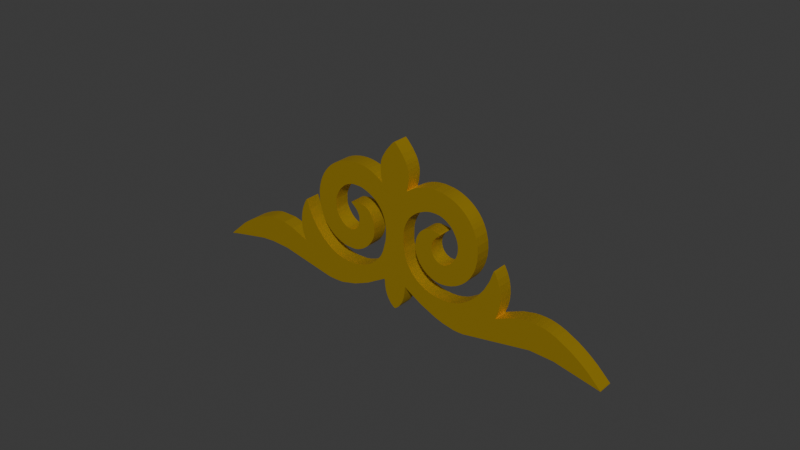 # Source: ornament0.blend  (saved by Blender 5.0.119; exported with 4.5.12 LTS)
import bpy
from mathutils import Matrix  # noqa: F401  (used for matrix-valued properties, if any)

bpy.ops.wm.read_factory_settings(use_empty=True)
scene = bpy.context.scene
scene.name = 'Scene'

# ---- collections
col_collection = bpy.data.collections.new('Collection'); scene.collection.children.link(col_collection)
col_kaz_ornament_reference_svg = bpy.data.collections.new('Kaz-ornament-Reference.svg'); scene.collection.children.link(col_kaz_ornament_reference_svg)
col_kaz_ornament_reference1_svg = bpy.data.collections.new('Kaz-ornament-Reference1.svg'); scene.collection.children.link(col_kaz_ornament_reference1_svg)

# ---- materials (node trees are filled in below, after node groups)
mat_001 = bpy.data.materials.new('Материал.001')

# ---- material node trees
mat_001.use_nodes = True; mat_001.node_tree.nodes.clear()
_N = mat_001.node_tree.nodes; _L = mat_001.node_tree.links
n0 = _N.new('ShaderNodeBsdfPrincipled'); n0.name = 'Принципиальный BSDF'; n0.location = (-200, 100)
n0.inputs[0].default_value = (0.8, 0.5348, 0.02313, 1.0)
n0.inputs[1].default_value = 0.8
n1 = _N.new('ShaderNodeOutputMaterial'); n1.name = 'Вывод материала'; n1.location = (200, 100)
_L.new(n0.outputs[0], n1.inputs[0])
n1.is_active_output = True

# ---- world
world_world = bpy.data.worlds.new('World'); scene.world = world_world
world_world.use_nodes = True; world_world.node_tree.nodes.clear()
_N = world_world.node_tree.nodes; _L = world_world.node_tree.links
n0 = _N.new('ShaderNodeOutputWorld'); n0.name = 'World Output'; n0.location = (200, 100)
n1 = _N.new('ShaderNodeBackground'); n1.name = 'Background'; n1.location = (-200, 100)
n1.inputs[0].default_value = (0.05088, 0.05088, 0.05088, 1.0)
_L.new(n1.outputs[0], n0.inputs[0])
n0.is_active_output = True
world_world.color = (0.05088, 0.05088, 0.05088)
world_world.sun_shadow_jitter_overblur = 0.0

# ---- meshes
me_curve_001 = bpy.data.meshes.new('Curve.001')
me_curve_001.from_pydata([(-0.001133, 0.02596, 0.0), (-0.002988, 0.02368, 0.0), (-0.004301, 0.0215, 0.0), (-0.004733, 0.02049, 0.0), (-0.004889, 0.02001, 0.0), (-0.005064, 0.0192, 0.0), (-0.005158, 0.01748, 0.0), (-0.005031, 0.01559, 0.0), (-0.00477, 0.01426, 0.0), (-0.004708, 0.014, 0.0), (-0.004679, 0.01387, 0.0), (-0.004631, 0.01365, 0.0), (-0.004612, 0.01355, 0.0), (-0.004585, 0.01339, 0.0), (-0.004578, 0.01332, 0.0), (-0.004576, 0.01328, 0.0), (-0.00458, 0.01325, 0.0), (-0.004593, 0.01322, 0.0), (-0.00462, 0.01321, 0.0), (-0.004661, 0.01322, 0.0), (-0.004715, 0.01323, 0.0), (-0.004782, 0.01326, 0.0), (-0.004863, 0.0133, 0.0), (-0.004957, 0.01335, 0.0), (-0.005457, 0.01366, 0.0), (-0.007667, 0.01499, 0.0), (-0.009821, 0.01586, 0.0), (-0.01131, 0.01625, 0.0), (-0.01286, 0.01648, 0.0), (-0.01445, 0.01656, 0.0), (-0.01613, 0.01647, 0.0), (-0.01775, 0.01623, 0.0), (-0.01931, 0.01584, 0.0), (-0.02079, 0.01531, 0.0), (-0.02219, 0.01463, 0.0), (-0.02351, 0.01382, 0.0), (-0.02472, 0.01288, 0.0), (-0.02583, 0.01182, 0.0), (-0.02682, 0.01064, 0.0), (-0.02768, 0.009353, 0.0), (-0.02841, 0.007963, 0.0), (-0.029, 0.006476, 0.0), (-0.02947, 0.004802, 0.0), (-0.02974, 0.003169, 0.0), (-0.02977, 0.002751, 0.0), (-0.0298, 0.002325, 0.0), (-0.02981, 0.001887, 0.0), (-0.02976, -1.044e-06, 0.0), (-0.02959, -0.001388, 0.0), (-0.0293, -0.00272, 0.0), (-0.0289, -0.003992, 0.0), (-0.02839, -0.005199, 0.0), (-0.02778, -0.006337, 0.0), (-0.02707, -0.0074, 0.0), (-0.02626, -0.008384, 0.0), (-0.02535, -0.009285, 0.0), (-0.02435, -0.0101, 0.0), (-0.02326, -0.01082, 0.0), (-0.02208, -0.01144, 0.0), (-0.02052, -0.01206, 0.0), (-0.01977, -0.01226, 0.0), (-0.0194, -0.01233, 0.0), (-0.01862, -0.01243, 0.0), (-0.0161, -0.01246, 0.0), (-0.01512, -0.01232, 0.0), (-0.01451, -0.01216, 0.0), (-0.0139, -0.01193, 0.0), (-0.01263, -0.01131, 0.0), (-0.01206, -0.01095, 0.0), (-0.011, -0.01014, 0.0), (-0.01005, -0.009194, 0.0), (-0.009239, -0.008142, 0.0), (-0.008575, -0.006998, 0.0), (-0.008077, -0.00578, 0.0), (-0.007821, -0.004629, 0.0), (-0.00773, -0.002941, 0.0), (-0.007794, -0.002112, 0.0), (-0.007931, -0.001342, 0.0), (-0.008292, -0.0002323, 0.0), (-0.008931, 0.001083, 0.0), (-0.009307, 0.001641, 0.0), (-0.00972, 0.002134, 0.0), (-0.01017, 0.00256, 0.0), (-0.01066, 0.002921, 0.0), (-0.01119, 0.003216, 0.0), (-0.01175, 0.003445, 0.0), (-0.01235, 0.003608, 0.0), (-0.013, 0.003706, 0.0), (-0.01394, 0.003732, 0.0), (-0.01487, 0.003637, 0.0), (-0.01609, 0.003402, 0.0), (-0.01653, 0.003268, 0.0), (-0.01668, 0.003203, 0.0), (-0.01678, 0.003142, 0.0), (-0.01678, 0.003124, 0.0), (-0.01677, 0.003094, 0.0), (-0.01674, 0.003055, 0.0), (-0.01665, 0.002949, 0.0), (-0.01659, 0.002885, 0.0), (-0.01651, 0.002814, 0.0), (-0.01633, 0.002657, 0.0), (-0.01623, 0.002572, 0.0), (-0.0155, 0.001982, 0.0), (-0.01505, 0.001533, 0.0), (-0.01464, 0.001058, 0.0), (-0.0143, 0.0005657, 0.0), (-0.01403, 6.681e-05, 0.0), (-0.01392, -0.0001822, 0.0), (-0.01377, -0.0006853, 0.0), (-0.01367, -0.001247, 0.0), (-0.01365, -0.001851, 0.0), (-0.01369, -0.002466, 0.0), (-0.01378, -0.003061, 0.0), (-0.01394, -0.003606, 0.0), (-0.01404, -0.003851, 0.0), (-0.01429, -0.004325, 0.0), (-0.0146, -0.004748, 0.0), (-0.01494, -0.005119, 0.0), (-0.01533, -0.005436, 0.0), (-0.01575, -0.005697, 0.0), (-0.01619, -0.005898, 0.0), (-0.01665, -0.006038, 0.0), (-0.01713, -0.006115, 0.0), (-0.01762, -0.006126, 0.0), (-0.0181, -0.006069, 0.0), (-0.01859, -0.005942, 0.0), (-0.01907, -0.005742, 0.0), (-0.01979, -0.00531, 0.0), (-0.02047, -0.004759, 0.0), (-0.0211, -0.004103, 0.0), (-0.02167, -0.003358, 0.0), (-0.02216, -0.002539, 0.0), (-0.02256, -0.001661, 0.0), (-0.0227, -0.001307, 0.0), (-0.02279, -0.0009971, 0.0), (-0.02285, -0.0006797, 0.0), (-0.02289, -8.108e-05, 0.0), (-0.02287, 0.002177, 0.0), (-0.02281, 0.002535, 0.0), (-0.02265, 0.003082, 0.0), (-0.02233, 0.003901, 0.0), (-0.02165, 0.005231, 0.0), (-0.02081, 0.006406, 0.0), (-0.01987, 0.007358, 0.0), (-0.01918, 0.0079, 0.0), (-0.01847, 0.008338, 0.0), (-0.01795, 0.008588, 0.0), (-0.01666, 0.009056, 0.0), (-0.01631, 0.009147, 0.0), (-0.01597, 0.009206, 0.0), (-0.01578, 0.009226, 0.0), (-0.01508, 0.009252, 0.0), (-0.01384, 0.009246, 0.0), (-0.01313, 0.009213, 0.0), (-0.01256, 0.009133, 0.0), (-0.01176, 0.008928, 0.0), (-0.009658, 0.008126, 0.0), (-0.007845, 0.007078, 0.0), (-0.007048, 0.006463, 0.0), (-0.006324, 0.005787, 0.0), (-0.005674, 0.005052, 0.0), (-0.005098, 0.004258, 0.0), (-0.004598, 0.003404, 0.0), (-0.004172, 0.002491, 0.0), (-0.003821, 0.00152, 0.0), (-0.003469, 9.405e-05, 0.0), (-0.003285, -0.001853, 0.0), (-0.003311, -0.004012, 0.0), (-0.003472, -0.005481, 0.0), (-0.004435, -0.009078, 0.0), (-0.00504, -0.01055, 0.0), (-0.005438, -0.01127, 0.0), (-0.006387, -0.01261, 0.0), (-0.007532, -0.01383, 0.0), (-0.008855, -0.01491, 0.0), (-0.01034, -0.01583, 0.0), (-0.01198, -0.01658, 0.0), (-0.01367, -0.01715, 0.0), (-0.01512, -0.01747, 0.0), (-0.01588, -0.01755, 0.0), (-0.01878, -0.01758, 0.0), (-0.02048, -0.01743, 0.0), (-0.02124, -0.01729, 0.0), (-0.02279, -0.01683, 0.0), (-0.02409, -0.01629, 0.0), (-0.02537, -0.0156, 0.0), (-0.02662, -0.01479, 0.0), (-0.02897, -0.01282, 0.0), (-0.03109, -0.01045, 0.0), (-0.0329, -0.007756, 0.0), (-0.03432, -0.004823, 0.0), (-0.035, -0.002893, 0.0), (-0.03512, -0.002531, 0.0), (-0.03522, -0.002219, 0.0), (-0.0353, -0.001973, 0.0), (-0.03533, -0.001879, 0.0), (-0.03536, -0.001807, 0.0), (-0.03538, -0.001759, 0.0), (-0.03539, -0.001736, 0.0), (-0.03547, -0.001734, 0.0), (-0.03558, -0.001842, 0.0), (-0.03574, -0.002046, 0.0), (-0.03591, -0.002331, 0.0), (-0.03611, -0.002682, 0.0), (-0.03632, -0.003083, 0.0), (-0.03713, -0.004895, 0.0), (-0.03741, -0.005717, 0.0), (-0.03779, -0.007408, 0.0), (-0.03799, -0.009084, 0.0), (-0.03801, -0.01074, 0.0), (-0.03785, -0.01235, 0.0), (-0.03752, -0.0139, 0.0), (-0.03701, -0.0154, 0.0), (-0.03691, -0.01564, 0.0), (-0.03687, -0.01576, 0.0), (-0.03679, -0.01597, 0.0), (-0.03676, -0.01606, 0.0), (-0.03674, -0.01615, 0.0), (-0.0367, -0.01628, 0.0), (-0.0367, -0.01633, 0.0), (-0.0367, -0.01636, 0.0), (-0.0367, -0.01638, 0.0), (-0.03673, -0.01638, 0.0), (-0.03679, -0.01637, 0.0), (-0.03687, -0.01634, 0.0), (-0.03765, -0.01601, 0.0), (-0.03831, -0.01569, 0.0), (-0.04233, -0.01404, 0.0), (-0.04587, -0.01313, 0.0), (-0.04612, -0.0131, 0.0), (-0.05093, -0.01303, 0.0), (-0.05195, -0.01311, 0.0), (-0.05216, -0.01314, 0.0), (-0.05384, -0.01355, 0.0), (-0.05652, -0.01452, 0.0), (-0.05933, -0.0159, 0.0), (-0.06076, -0.01674, 0.0), (-0.06365, -0.01865, 0.0), (-0.06509, -0.01973, 0.0), (-0.07089, -0.02499, 0.0), (-0.07107, -0.02521, 0.0), (-0.07112, -0.02528, 0.0), (-0.07114, -0.02531, 0.0), (-0.07113, -0.02534, 0.0), (-0.07112, -0.02536, 0.0), (-0.07109, -0.02538, 0.0), (-0.07105, -0.02539, 0.0), (-0.071, -0.02539, 0.0), (-0.07093, -0.02538, 0.0), (-0.07084, -0.02537, 0.0), (-0.07075, -0.02535, 0.0), (-0.07063, -0.02532, 0.0), (-0.07049, -0.02529, 0.0), (-0.07034, -0.02524, 0.0), (-0.07017, -0.02519, 0.0), (-0.06927, -0.02493, 0.0), (-0.05616, -0.02225, 0.0), (-0.05153, -0.02191, 0.0), (-0.04521, -0.02225, 0.0), (-0.02709, -0.02599, 0.0), (-0.02628, -0.02607, 0.0), (-0.0255, -0.02612, 0.0), (-0.02397, -0.02616, 0.0), (-0.02172, -0.02607, 0.0), (-0.02104, -0.02599, 0.0), (-0.01594, -0.02467, 0.0), (-0.01074, -0.02247, 0.0), (-0.004636, -0.01894, 0.0), (-0.004235, -0.01872, 0.0), (-0.00406, -0.01865, 0.0), (-0.003999, -0.01864, 0.0), (-0.003957, -0.01864, 0.0), (-0.003933, -0.01866, 0.0), (-0.00392, -0.01869, 0.0), (-0.003906, -0.01875, 0.0), (-0.003892, -0.01883, 0.0), (-0.003877, -0.01892, 0.0), (-0.003847, -0.01917, 0.0), (-0.003833, -0.01932, 0.0), (-0.003818, -0.01947, 0.0), (-0.003792, -0.01982, 0.0), (-0.003781, -0.02, 0.0), (-0.003712, -0.02091, 0.0), (-0.003467, -0.02229, 0.0), (-0.003061, -0.02357, 0.0), (-0.002506, -0.02475, 0.0), (-0.001813, -0.02578, 0.0), (-0.001417, -0.02623, 0.0), (-0.0009907, -0.02664, 0.0), (-0.0005351, -0.02701, 0.0), (-0.0004064, -0.0271, 0.0), (-0.0002916, -0.02717, 0.0), (-0.000187, -0.02722, 0.0), (-8.893e-05, -0.02726, 0.0), (6.415e-06, -0.02727, 0.0), (0.0001027, -0.02727, 0.0), (0.0002037, -0.02724, 0.0), (0.000313, -0.02719, 0.0), (0.0004345, -0.02712, 0.0), (0.0005717, -0.02703, 0.0), (0.0007285, -0.02691, 0.0), (0.001321, -0.02641, 0.0), (0.001707, -0.02599, 0.0), (0.002393, -0.02504, 0.0), (0.002959, -0.02394, 0.0), (0.003399, -0.0227, 0.0), (0.003705, -0.02133, 0.0), (0.003871, -0.01987, 0.0), (0.003881, -0.01968, 0.0), (0.003893, -0.01951, 0.0), (0.003907, -0.01935, 0.0), (0.003921, -0.01919, 0.0), (0.003937, -0.01905, 0.0), (0.003953, -0.01892, 0.0), (0.003969, -0.01881, 0.0), (0.003986, -0.01872, 0.0), (0.004002, -0.01864, 0.0), (0.004017, -0.01858, 0.0), (0.004032, -0.01855, 0.0), (0.004045, -0.01853, 0.0), (0.004072, -0.01854, 0.0), (0.00421, -0.01862, 0.0), (0.004316, -0.01868, 0.0), (0.004592, -0.01884, 0.0), (0.005133, -0.01918, 0.0), (0.01, -0.02208, 0.0), (0.01561, -0.02456, 0.0), (0.01831, -0.02541, 0.0), (0.02214, -0.02614, 0.0), (0.02378, -0.02622, 0.0), (0.02567, -0.02615, 0.0), (0.04832, -0.02206, 0.0), (0.05612, -0.02234, 0.0), (0.06992, -0.02521, 0.0), (0.07052, -0.02536, 0.0), (0.07082, -0.02543, 0.0), (0.07094, -0.02545, 0.0), (0.07104, -0.02547, 0.0), (0.0711, -0.02548, 0.0), (0.07114, -0.02548, 0.0), (0.07112, -0.0254, 0.0), (0.07099, -0.02522, 0.0), (0.06703, -0.02137, 0.0), (0.06456, -0.01939, 0.0), (0.06354, -0.01864, 0.0), (0.06252, -0.01794, 0.0), (0.06048, -0.01664, 0.0), (0.05651, -0.0146, 0.0), (0.05465, -0.01388, 0.0), (0.05303, -0.01342, 0.0), (0.05141, -0.01312, 0.0), (0.04975, -0.01298, 0.0), (0.04806, -0.013, 0.0), (0.04631, -0.01317, 0.0), (0.04259, -0.01401, 0.0), (0.03746, -0.01618, 0.0), (0.03711, -0.01634, 0.0), (0.03685, -0.01645, 0.0), (0.03676, -0.01648, 0.0), (0.0367, -0.0165, 0.0), (0.03668, -0.01651, 0.0), (0.03667, -0.01649, 0.0), (0.03668, -0.01647, 0.0), (0.0367, -0.01638, 0.0), (0.03672, -0.01633, 0.0), (0.03677, -0.01619, 0.0), (0.0368, -0.01611, 0.0), (0.03683, -0.01602, 0.0), (0.03691, -0.01583, 0.0), (0.03757, -0.01397, 0.0), (0.03793, -0.01206, 0.0), (0.03805, -0.01007, 0.0), (0.03791, -0.00806, 0.0), (0.03753, -0.00609, 0.0), (0.0369, -0.004224, 0.0), (0.03597, -0.002343, 0.0), (0.03584, -0.00214, 0.0), (0.03574, -0.001972, 0.0), (0.03564, -0.001845, 0.0), (0.03557, -0.001764, 0.0), (0.03552, -0.001736, 0.0), (0.0355, -0.001741, 0.0), (0.03548, -0.001755, 0.0), (0.03546, -0.001777, 0.0), (0.03544, -0.001808, 0.0), (0.03542, -0.001845, 0.0), (0.0354, -0.00189, 0.0), (0.03533, -0.002056, 0.0), (0.03531, -0.00212, 0.0), (0.03529, -0.002188, 0.0), (0.03414, -0.005485, 0.0), (0.03245, -0.00865, 0.0), (0.03033, -0.0115, 0.0), (0.02882, -0.01306, 0.0), (0.02726, -0.0144, 0.0), (0.02479, -0.01597, 0.0), (0.02393, -0.01639, 0.0), (0.02306, -0.01675, 0.0), (0.02126, -0.0173, 0.0), (0.01986, -0.01756, 0.0), (0.01769, -0.01766, 0.0), (0.0154, -0.01749, 0.0), (0.01384, -0.01719, 0.0), (0.01188, -0.01654, 0.0), (0.01008, -0.01567, 0.0), (0.008457, -0.01458, 0.0), (0.007046, -0.01331, 0.0), (0.005877, -0.01187, 0.0), (0.005392, -0.0111, 0.0), (0.00485, -0.01001, 0.0), (0.004331, -0.008605, 0.0), (0.003584, -0.005767, 0.0), (0.003424, -0.004432, 0.0), (0.003466, -0.0002807, 0.0), (0.003795, 0.001179, 0.0), (0.004153, 0.002227, 0.0), (0.004595, 0.00321, 0.0), (0.00512, 0.004129, 0.0), (0.005727, 0.004981, 0.0), (0.006414, 0.005766, 0.0), (0.007181, 0.006482, 0.0), (0.008026, 0.007128, 0.0), (0.008949, 0.007703, 0.0), (0.01102, 0.008635, 0.0), (0.01251, 0.00907, 0.0), (0.01288, 0.009137, 0.0), (0.01326, 0.00919, 0.0), (0.01367, 0.00923, 0.0), (0.0149, 0.009267, 0.0), (0.0164, 0.009123, 0.0), (0.0167, 0.009052, 0.0), (0.01759, 0.008754, 0.0), (0.01845, 0.008351, 0.0), (0.01926, 0.007858, 0.0), (0.02002, 0.007285, 0.0), (0.02069, 0.006647, 0.0), (0.02126, 0.005954, 0.0), (0.02221, 0.004342, 0.0), (0.02256, 0.003526, 0.0), (0.02282, 0.002708, 0.0), (0.02298, 0.001892, 0.0), (0.02306, 0.001079, 0.0), (0.02305, 0.0002751, 0.0), (0.02296, -0.0005182, 0.0), (0.02277, -0.001297, 0.0), (0.02249, -0.002058, 0.0), (0.02212, -0.002799, 0.0), (0.02167, -0.003515, 0.0), (0.02133, -0.003949, 0.0), (0.02059, -0.00475, 0.0), (0.01979, -0.00541, 0.0), (0.01939, -0.005668, 0.0), (0.01886, -0.005924, 0.0), (0.01831, -0.006085, 0.0), (0.01776, -0.006156, 0.0), (0.01721, -0.006139, 0.0), (0.01667, -0.006038, 0.0), (0.01615, -0.005857, 0.0), (0.01566, -0.005601, 0.0), (0.0152, -0.005271, 0.0), (0.01479, -0.004873, 0.0), (0.01444, -0.00441, 0.0), (0.01415, -0.003886, 0.0), (0.01393, -0.003304, 0.0), (0.0138, -0.002783, 0.0), (0.01373, -0.002263, 0.0), (0.01372, -0.001746, 0.0), (0.01377, -0.001233, 0.0), (0.01387, -0.0007295, 0.0), (0.01403, -0.0002364, 0.0), (0.01424, 0.0002432, 0.0), (0.0145, 0.0007067, 0.0), (0.01481, 0.001151, 0.0), (0.01517, 0.001574, 0.0), (0.01558, 0.001973, 0.0), (0.01604, 0.002345, 0.0), (0.01625, 0.002505, 0.0), (0.01635, 0.002582, 0.0), (0.01659, 0.002793, 0.0), (0.01666, 0.002854, 0.0), (0.01671, 0.00291, 0.0), (0.01675, 0.002958, 0.0), (0.01678, 0.002999, 0.0), (0.0168, 0.003031, 0.0), (0.0168, 0.003055, 0.0), (0.01671, 0.00316, 0.0), (0.01652, 0.003262, 0.0), (0.0159, 0.003449, 0.0), (0.01413, 0.003689, 0.0), (0.01285, 0.003679, 0.0), (0.01252, 0.003627, 0.0), (0.01188, 0.003445, 0.0), (0.01127, 0.003183, 0.0), (0.0107, 0.002845, 0.0), (0.01017, 0.002436, 0.0), (0.009689, 0.001961, 0.0), (0.009252, 0.001423, 0.0), (0.008864, 0.0008283, 0.0), (0.008531, 0.0001809, 0.0), (0.008255, -0.0005146, 0.0), (0.00804, -0.001254, 0.0), (0.007888, -0.002031, 0.0), (0.007803, -0.002843, 0.0), (0.007805, -0.00376, 0.0), (0.007905, -0.004665, 0.0), (0.008101, -0.005553, 0.0), (0.00839, -0.006417, 0.0), (0.008766, -0.007252, 0.0), (0.009227, -0.008051, 0.0), (0.009768, -0.008808, 0.0), (0.01039, -0.009518, 0.0), (0.01108, -0.01017, 0.0), (0.01184, -0.01077, 0.0), (0.01266, -0.0113, 0.0), (0.01355, -0.01176, 0.0), (0.01492, -0.01225, 0.0), (0.01637, -0.01251, 0.0), (0.01788, -0.01255, 0.0), (0.01943, -0.01236, 0.0), (0.02098, -0.01194, 0.0), (0.0225, -0.0113, 0.0), (0.02372, -0.01061, 0.0), (0.02484, -0.009825, 0.0), (0.02585, -0.008936, 0.0), (0.02676, -0.007943, 0.0), (0.02756, -0.006846, 0.0), (0.02826, -0.005643, 0.0), (0.02877, -0.004552, 0.0), (0.02919, -0.003419, 0.0), (0.02974, -0.001057, 0.0), (0.02992, 0.001381, 0.0), (0.02972, 0.003831, 0.0), (0.02915, 0.006231, 0.0), (0.0282, 0.008517, 0.0), (0.02751, 0.009718, 0.0), (0.02672, 0.01084, 0.0), (0.02582, 0.01187, 0.0), (0.02484, 0.01281, 0.0), (0.02377, 0.01365, 0.0), (0.02262, 0.0144, 0.0), (0.0214, 0.01504, 0.0), (0.02012, 0.01557, 0.0), (0.01878, 0.016, 0.0), (0.01739, 0.0163, 0.0), (0.01449, 0.01656, 0.0), (0.01228, 0.0164, 0.0), (0.01121, 0.01621, 0.0), (0.00964, 0.01577, 0.0), (0.007823, 0.01501, 0.0), (0.006603, 0.01434, 0.0), (0.005122, 0.01335, 0.0), (0.005005, 0.01323, 0.0), (0.004981, 0.01321, 0.0), (0.004955, 0.01319, 0.0), (0.004928, 0.01317, 0.0), (0.004899, 0.01315, 0.0), (0.004871, 0.01313, 0.0), (0.004842, 0.01311, 0.0), (0.004813, 0.0131, 0.0), (0.004785, 0.01309, 0.0), (0.004757, 0.01308, 0.0), (0.00473, 0.01307, 0.0), (0.004704, 0.01307, 0.0), (0.004673, 0.01307, 0.0), (0.004648, 0.01308, 0.0), (0.00463, 0.0131, 0.0), (0.004617, 0.01312, 0.0), (0.00461, 0.01315, 0.0), (0.00461, 0.01319, 0.0), (0.004615, 0.01324, 0.0), (0.004626, 0.0133, 0.0), (0.004643, 0.01337, 0.0), (0.004666, 0.01346, 0.0), (0.004695, 0.01355, 0.0), (0.004729, 0.01367, 0.0), (0.0048, 0.01392, 0.0), (0.004869, 0.01421, 0.0), (0.005232, 0.01658, 0.0), (0.005277, 0.01751, 0.0), (0.00522, 0.01858, 0.0), (0.005046, 0.01962, 0.0), (0.004554, 0.02115, 0.0), (0.004064, 0.02217, 0.0), (0.002813, 0.02409, 0.0), (0.001301, 0.02588, 0.0), (0.00101, 0.02619, 0.0), (0.0007426, 0.02646, 0.0), (0.0005049, 0.02669, 0.0), (0.0003049, 0.02686, 0.0), (0.0001507, 0.02697, 0.0), (4.981e-05, 0.02701, 0.0), (8.013e-06, 0.027, 0.0), (-4.813e-05, 0.02697, 0.0), (-0.0001174, 0.02693, 0.0), (-0.0001986, 0.02687, 0.0), (-0.0005017, 0.02661, 0.0), (-0.0007412, 0.02638, 0.0)], [], [(591, 589, 590), (592, 589, 591), (593, 589, 592), (593, 588, 589), (594, 588, 593), (595, 586, 587), (596, 585, 586), (215, 184, 214), (551, 537, 550), (543, 544, 545, 546, 547, 548, 549, 539, 540, 541, 542), (587, 588, 594, 595), (562, 537, 560, 561), (28, 29, 30, 31, 32, 33, 34, 35, 36, 24, 25, 26, 27), (549, 538, 539), (9, 575, 576, 8), (10, 575, 9), (10, 574, 575), (427, 152, 153, 426), (11, 573, 574), (12, 573, 11), (12, 572, 573), (13, 571, 572), (14, 571, 13), (14, 570, 571), (36, 22, 23), (15, 570, 14), (15, 569, 570), (36, 21, 22), (16, 569, 15), (65, 66, 67, 68, 69, 70, 71, 72, 73, 74, 75, 76, 77, 78, 79, 80, 81, 82, 101, 102, 103, 104, 105, 106, 107, 108, 109, 110, 111, 112, 113, 114, 115, 116, 117, 118, 119, 120, 121, 122, 123, 124, 125, 126, 127, 128, 129, 130, 131, 132, 49, 50, 51, 52, 53, 54, 55, 56, 57, 58, 59, 60, 64), (17, 569, 16), (17, 568, 569), (552, 537, 551), (18, 568, 17), (36, 18, 19), (36, 568, 18), (553, 537, 552), (554, 537, 553), (555, 537, 554), (556, 537, 555), (557, 537, 556), (36, 565, 566), (558, 537, 557), (559, 537, 558), (36, 564, 565), (560, 537, 559), (36, 563, 564), (36, 562, 563), (154, 425, 426, 153), (23, 24, 36), (225, 226, 235, 236), (154, 424, 425), (576, 577, 578, 579, 580, 581, 582, 583, 584, 0, 1, 2, 3, 4, 5, 6, 7, 8), (395, 367, 368), (100, 82, 99), (41, 144, 40), (48, 135, 136), (275, 314, 315, 274), (48, 134, 135), (189, 190, 191, 204, 205, 206, 207, 208, 209, 210, 211, 212, 186, 187, 188), (36, 566, 567, 568), (40, 148, 149), (396, 364, 365), (488, 489, 490, 491, 492, 485, 486, 487), (397, 362, 363, 396), (478, 494, 477), (387, 376, 377, 386), (144, 145, 146, 40), (92, 84, 91), (92, 83, 84), (93, 83, 92), (493, 485, 492), (44, 139, 43), (534, 535, 536, 537, 562, 36, 37, 38, 39, 40, 149, 150, 151, 152, 427, 428, 429, 430, 431, 432, 433, 434, 435, 436, 437, 438, 439, 440, 441, 442, 443, 444, 445, 446, 447, 448, 527, 528, 529, 530, 531, 532, 533), (94, 83, 93), (95, 83, 94), (493, 480, 481), (98, 83, 97), (98, 82, 83), (493, 479, 480), (99, 82, 98), (493, 478, 479), (494, 478, 493), (101, 82, 100), (494, 476, 477), (136, 137, 46, 47), (46, 137, 45), (475, 476, 494, 495), (522, 523, 524, 525, 526, 527, 448, 449, 450, 451, 452, 453, 454, 455, 456, 457, 458, 459, 460, 461, 462, 463, 464, 465, 466, 467, 468, 469, 470, 471, 472, 473, 474, 475, 495, 496, 497, 498, 499, 500, 501, 502, 503, 504, 505, 506, 507, 508, 509, 510, 511, 512, 513, 514, 515, 516, 517, 518, 519, 520, 521), (347, 348, 349, 350, 351, 352, 353, 354, 355, 346), (48, 136, 47), (13, 572, 12), (218, 184, 217), (537, 538, 549, 550), (143, 144, 41, 42, 43, 139, 140, 141, 142), (202, 193, 194, 201), (200, 198, 199), (200, 197, 198), (381, 379, 380), (382, 379, 381), (383, 379, 382), (200, 196, 197), (383, 378, 379), (384, 378, 383), (200, 195, 196), (385, 378, 384), (201, 195, 200), (385, 377, 378), (386, 377, 385), (201, 194, 195), (388, 376, 387), (389, 376, 388), (389, 375, 376), (324, 343, 323), (341, 342, 343, 324, 325, 326, 327, 328, 329, 330, 331, 332, 333), (267, 268, 238), (357, 346, 356), (493, 483, 484, 485), (493, 481, 482, 483), (260, 263, 264), (238, 268, 269, 237), (48, 133, 134), (45, 138, 139, 44), (334, 340, 341, 333), (61, 64, 60), (62, 63, 64, 61), (323, 343, 322), (36, 19, 20, 21), (231, 228, 229), (232, 228, 231), (227, 228, 232, 233, 234, 235, 226), (203, 192, 193, 202), (212, 185, 186), (213, 184, 185), (214, 184, 213), (236, 224, 225), (374, 375, 389, 390, 391, 392, 393, 394, 395, 368, 369, 370, 371, 372, 373), (147, 148, 40, 146), (216, 184, 215), (396, 367, 395), (396, 366, 367), (217, 184, 216), (204, 191, 192, 203), (396, 365, 366), (213, 185, 212), (219, 184, 218), (219, 183, 184), (396, 363, 364), (220, 183, 219), (236, 223, 224), (221, 183, 220), (236, 222, 223), (222, 183, 221), (132, 133, 48, 49), (358, 346, 357), (397, 361, 362), (359, 346, 358), (397, 360, 361), (360, 346, 359), (290, 299, 300, 289), (356, 346, 355), (417, 418, 419, 420, 421, 422, 423, 424, 154, 155, 156, 157, 158, 159, 160, 161, 162, 163, 164, 165, 166, 167, 168, 169, 170, 171, 172, 173, 174, 175, 176, 177, 178, 179, 180, 181, 182, 183, 222, 236, 237, 319, 345, 346, 360, 397, 398, 399, 400, 401, 402, 403, 404, 405, 406, 407, 408, 409, 410, 411, 412, 413, 414, 415, 416), (97, 83, 95, 96), (319, 344, 345), (237, 318, 319), (320, 344, 319), (237, 317, 318), (237, 270, 317), (270, 316, 317), (322, 344, 321), (237, 269, 270), (271, 316, 270), (271, 315, 316), (272, 315, 271), (322, 343, 344), (273, 315, 272), (274, 315, 273), (275, 313, 314), (276, 313, 275), (276, 312, 313), (277, 311, 312), (278, 311, 277), (321, 344, 320), (278, 310, 311), (279, 310, 278), (279, 309, 310), (280, 307, 308), (281, 307, 280), (255, 256, 257, 258, 259, 264, 265, 266, 267, 238, 239), (245, 248, 249, 244), (84, 85, 86, 87, 88, 89, 90, 91), (229, 230, 231), (280, 308, 309, 279), (277, 312, 276), (240, 254, 239), (11, 574, 10), (302, 303, 304, 305, 306, 307, 281, 282, 283, 284, 285, 286, 287, 288, 289, 300, 301), (45, 137, 138), (585, 596, 0, 584), (239, 254, 255), (292, 297, 298, 291), (240, 253, 254), (241, 253, 240), (241, 252, 253), (242, 252, 241), (242, 251, 252), (243, 251, 242), (243, 250, 251), (244, 250, 243), (244, 249, 250), (246, 248, 245), (246, 247, 248), (335, 339, 340), (336, 339, 335), (337, 339, 336), (338, 339, 337), (335, 340, 334), (260, 264, 259), (596, 586, 595), (261, 263, 260), (262, 263, 261), (290, 298, 299), (291, 298, 290), (292, 296, 297), (293, 296, 292), (293, 295, 296), (294, 295, 293)])
_uv = me_curve_001.uv_layers.new(name='UVКарта')
_uv.uv.foreach_set('vector', [0.9916, 0.0, 0.9899, 0.0, 0.9907, 0.0, 0.9924, 0.0, 0.9899, 0.0, 0.9916, 0.0, 0.9933, 0.0, 0.9899, 0.0, 0.9924, 0.0, 0.9933, 0.0, 0.989, 0.0, 0.9899, 0.0, 0.9941, 0.0, 0.989, 0.0, 0.9933, 0.0, 0.9966, 0.0, 0.9874, 0.0, 0.9882, 0.0, 0.9983, 0.0, 0.9865, 0.0, 0.9874, 0.0, 0.358, 0.0, 0.3142, 0.0, 0.3564, 0.0, 0.941, 0.0, 0.9132, 0.0, 0.9393, 0.0, 0.9183, 0.0, 0.92, 0.0, 0.9233, 0.0, 0.925, 0.0, 0.9275, 0.0, 0.9309, 0.0, 0.9343, 0.0, 0.9149, 0.0, 0.9158, 0.0, 0.9166, 0.0, 0.9174, 0.0, 0.9882, 0.0, 0.989, 0.0, 0.9941, 0.0, 0.9966, 0.0, 0.9503, 0.0, 0.9132, 0.0, 0.9486, 0.0, 0.9495, 0.0, 0.04886, 0.0, 0.05055, 0.0, 0.05139, 0.0, 0.05223, 0.0, 0.05307, 0.0, 0.05392, 0.0, 0.05476, 0.0, 0.0556, 0.0, 0.05644, 0.0, 0.0396, 0.0, 0.04297, 0.0, 0.04549, 0.0, 0.04718, 0.0, 0.9343, 0.0, 0.9141, 0.0, 0.9149, 0.0, 0.02275, 0.0, 0.9612, 0.0, 0.9621, 0.0, 0.02106, 0.0, 0.02359, 0.0, 0.9612, 0.0, 0.02275, 0.0, 0.02359, 0.0, 0.9604, 0.0, 0.9612, 0.0, 0.7818, 0.0, 0.2443, 0.0, 0.2468, 0.0, 0.781, 0.0, 0.02527, 0.0, 0.9596, 0.0, 0.9604, 0.0, 0.02612, 0.0, 0.9596, 0.0, 0.02527, 0.0, 0.02612, 0.0, 0.9587, 0.0, 0.9596, 0.0, 0.0278, 0.0, 0.9579, 0.0, 0.9587, 0.0, 0.02864, 0.0, 0.9579, 0.0, 0.0278, 0.0, 0.02864, 0.0, 0.957, 0.0, 0.9579, 0.0, 0.05644, 0.0, 0.03538, 0.0, 0.03623, 0.0, 0.02949, 0.0, 0.957, 0.0, 0.02864, 0.0, 0.02949, 0.0, 0.9562, 0.0, 0.957, 0.0, 0.05644, 0.0, 0.03454, 0.0, 0.03538, 0.0, 0.03033, 0.0, 0.9562, 0.0, 0.02949, 0.0, 0.09773, 0.0, 0.09941, 0.0, 0.1019, 0.0, 0.1028, 0.0, 0.1045, 0.0, 0.1061, 0.0, 0.1078, 0.0, 0.1095, 0.0, 0.1112, 0.0, 0.1137, 0.0, 0.1171, 0.0, 0.1188, 0.0, 0.1205, 0.0, 0.1222, 0.0, 0.1238, 0.0, 0.1247, 0.0, 0.1255, 0.0, 0.1264, 0.0, 0.15, 0.0, 0.1533, 0.0, 0.155, 0.0, 0.1567, 0.0, 0.1584, 0.0, 0.1601, 0.0, 0.1609, 0.0, 0.1626, 0.0, 0.1643, 0.0, 0.166, 0.0, 0.1676, 0.0, 0.1693, 0.0, 0.171, 0.0, 0.1719, 0.0, 0.1727, 0.0, 0.1735, 0.0, 0.1744, 0.0, 0.1752, 0.0, 0.1761, 0.0, 0.1769, 0.0, 0.1778, 0.0, 0.1786, 0.0, 0.1794, 0.0, 0.1803, 0.0, 0.1811, 0.0, 0.182, 0.0, 0.1837, 0.0, 0.1853, 0.0, 0.187, 0.0, 0.1887, 0.0, 0.1904, 0.0, 0.1921, 0.0, 0.07329, 0.0, 0.07414, 0.0, 0.07498, 0.0, 0.07582, 0.0, 0.07666, 0.0, 0.07751, 0.0, 0.07835, 0.0, 0.07919, 0.0, 0.08003, 0.0, 0.08088, 0.0, 0.08425, 0.0, 0.08593, 0.0, 0.09604, 0.0, 0.03117, 0.0, 0.9562, 0.0, 0.03033, 0.0, 0.03117, 0.0, 0.9553, 0.0, 0.9562, 0.0, 0.9419, 0.0, 0.9132, 0.0, 0.941, 0.0, 0.03201, 0.0, 0.9553, 0.0, 0.03117, 0.0, 0.05644, 0.0, 0.03201, 0.0, 0.03286, 0.0, 0.05644, 0.0, 0.9553, 0.0, 0.03201, 0.0, 0.9427, 0.0, 0.9132, 0.0, 0.9419, 0.0, 0.9436, 0.0, 0.9132, 0.0, 0.9427, 0.0, 0.9444, 0.0, 0.9132, 0.0, 0.9436, 0.0, 0.9452, 0.0, 0.9132, 0.0, 0.9444, 0.0, 0.9461, 0.0, 0.9132, 0.0, 0.9452, 0.0, 0.05644, 0.0, 0.9528, 0.0, 0.9537, 0.0, 0.9469, 0.0, 0.9132, 0.0, 0.9461, 0.0, 0.9478, 0.0, 0.9132, 0.0, 0.9469, 0.0, 0.05644, 0.0, 0.952, 0.0, 0.9528, 0.0, 0.9486, 0.0, 0.9132, 0.0, 0.9478, 0.0, 0.05644, 0.0, 0.9511, 0.0, 0.952, 0.0, 0.05644, 0.0, 0.9503, 0.0, 0.9511, 0.0, 0.2494, 0.0, 0.7801, 0.0, 0.781, 0.0, 0.2468, 0.0, 0.03623, 0.0, 0.0396, 0.0, 0.05644, 0.0, 0.3707, 0.0, 0.3732, 0.0, 0.4086, 0.0, 0.4094, 0.0, 0.2494, 0.0, 0.7793, 0.0, 0.7801, 0.0, 0.9621, 0.0, 0.968, 0.0, 0.9705, 0.0, 0.9722, 0.0, 0.9739, 0.0, 0.9764, 0.0, 0.9781, 0.0, 0.9815, 0.0, 0.9857, 0.0, 0.0, 0.0, 0.00337, 0.0, 0.00674, 0.0, 0.008425, 0.0, 0.009267, 0.0, 0.01095, 0.0, 0.01432, 0.0, 0.01769, 0.0, 0.02106, 0.0, 0.7237, 0.0, 0.6748, 0.0, 0.6765, 0.0, 0.1491, 0.0, 0.1264, 0.0, 0.1474, 0.0, 0.06066, 0.0, 0.2258, 0.0, 0.05981, 0.0, 0.07245, 0.0, 0.1971, 0.0, 0.1997, 0.0, 0.508, 0.0, 0.5518, 0.0, 0.5527, 0.0, 0.5072, 0.0, 0.07245, 0.0, 0.1955, 0.0, 0.1971, 0.0, 0.321, 0.0, 0.3227, 0.0, 0.3252, 0.0, 0.3387, 0.0, 0.342, 0.0, 0.3437, 0.0, 0.3454, 0.0, 0.3471, 0.0, 0.3488, 0.0, 0.3505, 0.0, 0.3521, 0.0, 0.3538, 0.0, 0.3159, 0.0, 0.3176, 0.0, 0.3193, 0.0, 0.05644, 0.0, 0.9537, 0.0, 0.9545, 0.0, 0.9553, 0.0, 0.05981, 0.0, 0.2359, 0.0, 0.2376, 0.0, 0.7245, 0.0, 0.6714, 0.0, 0.6731, 0.0, 0.8559, 0.0, 0.8585, 0.0, 0.8593, 0.0, 0.8602, 0.0, 0.861, 0.0, 0.85, 0.0, 0.8509, 0.0, 0.8526, 0.0, 0.7254, 0.0, 0.6689, 0.0, 0.6706, 0.0, 0.7245, 0.0, 0.8441, 0.0, 0.8627, 0.0, 0.8416, 0.0, 0.7051, 0.0, 0.6942, 0.0, 0.695, 0.0, 0.7026, 0.0, 0.2258, 0.0, 0.2283, 0.0, 0.23, 0.0, 0.05981, 0.0, 0.1407, 0.0, 0.1281, 0.0, 0.1398, 0.0, 0.1407, 0.0, 0.1272, 0.0, 0.1281, 0.0, 0.1415, 0.0, 0.1272, 0.0, 0.1407, 0.0, 0.8618, 0.0, 0.85, 0.0, 0.861, 0.0, 0.06824, 0.0, 0.2106, 0.0, 0.0674, 0.0, 0.9107, 0.0, 0.9115, 0.0, 0.9124, 0.0, 0.9132, 0.0, 0.9503, 0.0, 0.05644, 0.0, 0.05729, 0.0, 0.05813, 0.0, 0.05897, 0.0, 0.05981, 0.0, 0.2376, 0.0, 0.2384, 0.0, 0.2409, 0.0, 0.2443, 0.0, 0.7818, 0.0, 0.7843, 0.0, 0.7877, 0.0, 0.7885, 0.0, 0.7902, 0.0, 0.7919, 0.0, 0.7936, 0.0, 0.7953, 0.0, 0.797, 0.0, 0.7987, 0.0, 0.8003, 0.0, 0.8012, 0.0, 0.802, 0.0, 0.8029, 0.0, 0.8037, 0.0, 0.8045, 0.0, 0.8054, 0.0, 0.8062, 0.0, 0.8071, 0.0, 0.8079, 0.0, 0.8088, 0.0, 0.8104, 0.0, 0.9006, 0.0, 0.9014, 0.0, 0.9031, 0.0, 0.9048, 0.0, 0.9065, 0.0, 0.9082, 0.0, 0.9099, 0.0, 0.1424, 0.0, 0.1272, 0.0, 0.1415, 0.0, 0.1432, 0.0, 0.1272, 0.0, 0.1424, 0.0, 0.8618, 0.0, 0.8458, 0.0, 0.8467, 0.0, 0.1466, 0.0, 0.1272, 0.0, 0.1457, 0.0, 0.1466, 0.0, 0.1264, 0.0, 0.1272, 0.0, 0.8618, 0.0, 0.845, 0.0, 0.8458, 0.0, 0.1474, 0.0, 0.1264, 0.0, 0.1466, 0.0, 0.8618, 0.0, 0.8441, 0.0, 0.845, 0.0, 0.8627, 0.0, 0.8441, 0.0, 0.8618, 0.0, 0.15, 0.0, 0.1264, 0.0, 0.1491, 0.0, 0.8627, 0.0, 0.8408, 0.0, 0.8416, 0.0, 0.1997, 0.0, 0.2064, 0.0, 0.06992, 0.0, 0.07161, 0.0, 0.06992, 0.0, 0.2064, 0.0, 0.06908, 0.0, 0.8391, 0.0, 0.8408, 0.0, 0.8627, 0.0, 0.8635, 0.0, 0.893, 0.0, 0.8947, 0.0, 0.8964, 0.0, 0.8981, 0.0, 0.8997, 0.0, 0.9006, 0.0, 0.8104, 0.0, 0.8138, 0.0, 0.8172, 0.0, 0.8189, 0.0, 0.8197, 0.0, 0.8206, 0.0, 0.8214, 0.0, 0.8222, 0.0, 0.8231, 0.0, 0.8239, 0.0, 0.8248, 0.0, 0.8256, 0.0, 0.8265, 0.0, 0.8273, 0.0, 0.8281, 0.0, 0.829, 0.0, 0.8298, 0.0, 0.8307, 0.0, 0.8315, 0.0, 0.8324, 0.0, 0.8332, 0.0, 0.834, 0.0, 0.8349, 0.0, 0.8357, 0.0, 0.8366, 0.0, 0.8374, 0.0, 0.8382, 0.0, 0.8391, 0.0, 0.8635, 0.0, 0.8644, 0.0, 0.8652, 0.0, 0.866, 0.0, 0.8669, 0.0, 0.8677, 0.0, 0.8686, 0.0, 0.8694, 0.0, 0.8703, 0.0, 0.8711, 0.0, 0.8719, 0.0, 0.8728, 0.0, 0.8736, 0.0, 0.8745, 0.0, 0.8753, 0.0, 0.8762, 0.0, 0.877, 0.0, 0.8778, 0.0, 0.8787, 0.0, 0.8795, 0.0, 0.8812, 0.0, 0.8829, 0.0, 0.8846, 0.0, 0.8863, 0.0, 0.888, 0.0, 0.8896, 0.0, 0.8913, 0.0, 0.6352, 0.0, 0.6369, 0.0, 0.6386, 0.0, 0.6403, 0.0, 0.642, 0.0, 0.6436, 0.0, 0.6453, 0.0, 0.6504, 0.0, 0.6613, 0.0, 0.6318, 0.0, 0.07245, 0.0, 0.1997, 0.0, 0.07161, 0.0, 0.0278, 0.0, 0.9587, 0.0, 0.02612, 0.0, 0.3614, 0.0, 0.3142, 0.0, 0.3597, 0.0, 0.9132, 0.0, 0.9141, 0.0, 0.9343, 0.0, 0.9393, 0.0, 0.2233, 0.0, 0.2258, 0.0, 0.06066, 0.0, 0.06403, 0.0, 0.0674, 0.0, 0.2106, 0.0, 0.2131, 0.0, 0.2165, 0.0, 0.2199, 0.0, 0.337, 0.0, 0.3286, 0.0, 0.3302, 0.0, 0.3361, 0.0, 0.3353, 0.0, 0.3336, 0.0, 0.3345, 0.0, 0.3353, 0.0, 0.3328, 0.0, 0.3336, 0.0, 0.6984, 0.0, 0.6967, 0.0, 0.6976, 0.0, 0.6992, 0.0, 0.6967, 0.0, 0.6984, 0.0, 0.7001, 0.0, 0.6967, 0.0, 0.6992, 0.0, 0.3353, 0.0, 0.3319, 0.0, 0.3328, 0.0, 0.7001, 0.0, 0.6959, 0.0, 0.6967, 0.0, 0.7009, 0.0, 0.6959, 0.0, 0.7001, 0.0, 0.3353, 0.0, 0.3311, 0.0, 0.3319, 0.0, 0.7018, 0.0, 0.6959, 0.0, 0.7009, 0.0, 0.3361, 0.0, 0.3311, 0.0, 0.3353, 0.0, 0.7018, 0.0, 0.695, 0.0, 0.6959, 0.0, 0.7026, 0.0, 0.695, 0.0, 0.7018, 0.0, 0.3361, 0.0, 0.3302, 0.0, 0.3311, 0.0, 0.706, 0.0, 0.6942, 0.0, 0.7051, 0.0, 0.7068, 0.0, 0.6942, 0.0, 0.706, 0.0, 0.7068, 0.0, 0.6933, 0.0, 0.6942, 0.0, 0.5636, 0.0, 0.6285, 0.0, 0.5611, 0.0, 0.6184, 0.0, 0.6259, 0.0, 0.6285, 0.0, 0.5636, 0.0, 0.5687, 0.0, 0.572, 0.0, 0.5737, 0.0, 0.5762, 0.0, 0.5779, 0.0, 0.5796, 0.0, 0.5948, 0.0, 0.5998, 0.0, 0.6091, 0.0, 0.4987, 0.0, 0.5013, 0.0, 0.412, 0.0, 0.6647, 0.0, 0.6318, 0.0, 0.663, 0.0, 0.8618, 0.0, 0.8484, 0.0, 0.8492, 0.0, 0.85, 0.0, 0.8618, 0.0, 0.8467, 0.0, 0.8475, 0.0, 0.8484, 0.0, 0.4726, 0.0, 0.4819, 0.0, 0.4844, 0.0, 0.412, 0.0, 0.5013, 0.0, 0.5029, 0.0, 0.4111, 0.0, 0.07245, 0.0, 0.1938, 0.0, 0.1955, 0.0, 0.06908, 0.0, 0.2081, 0.0, 0.2106, 0.0, 0.06824, 0.0, 0.6116, 0.0, 0.6175, 0.0, 0.6184, 0.0, 0.6091, 0.0, 0.08677, 0.0, 0.09604, 0.0, 0.08593, 0.0, 0.08846, 0.0, 0.09351, 0.0, 0.09604, 0.0, 0.08677, 0.0, 0.5611, 0.0, 0.6285, 0.0, 0.5594, 0.0, 0.05644, 0.0, 0.03286, 0.0, 0.0337, 0.0, 0.03454, 0.0, 0.4019, 0.0, 0.3867, 0.0, 0.3875, 0.0, 0.4027, 0.0, 0.3867, 0.0, 0.4019, 0.0, 0.3799, 0.0, 0.3867, 0.0, 0.4027, 0.0, 0.4052, 0.0, 0.4069, 0.0, 0.4086, 0.0, 0.3732, 0.0, 0.3378, 0.0, 0.3269, 0.0, 0.3286, 0.0, 0.337, 0.0, 0.3538, 0.0, 0.3151, 0.0, 0.3159, 0.0, 0.3555, 0.0, 0.3142, 0.0, 0.3151, 0.0, 0.3564, 0.0, 0.3142, 0.0, 0.3555, 0.0, 0.4094, 0.0, 0.3665, 0.0, 0.3707, 0.0, 0.6874, 0.0, 0.6933, 0.0, 0.7068, 0.0, 0.711, 0.0, 0.7144, 0.0, 0.7178, 0.0, 0.7195, 0.0, 0.7211, 0.0, 0.7237, 0.0, 0.6765, 0.0, 0.679, 0.0, 0.6807, 0.0, 0.6824, 0.0, 0.6841, 0.0, 0.6858, 0.0, 0.2342, 0.0, 0.2359, 0.0, 0.05981, 0.0, 0.23, 0.0, 0.3589, 0.0, 0.3142, 0.0, 0.358, 0.0, 0.7245, 0.0, 0.6748, 0.0, 0.7237, 0.0, 0.7245, 0.0, 0.674, 0.0, 0.6748, 0.0, 0.3597, 0.0, 0.3142, 0.0, 0.3589, 0.0, 0.3387, 0.0, 0.3252, 0.0, 0.3269, 0.0, 0.3378, 0.0, 0.7245, 0.0, 0.6731, 0.0, 0.674, 0.0, 0.3555, 0.0, 0.3151, 0.0, 0.3538, 0.0, 0.3623, 0.0, 0.3142, 0.0, 0.3614, 0.0, 0.3623, 0.0, 0.3134, 0.0, 0.3142, 0.0, 0.7245, 0.0, 0.6706, 0.0, 0.6714, 0.0, 0.3631, 0.0, 0.3134, 0.0, 0.3623, 0.0, 0.4094, 0.0, 0.3656, 0.0, 0.3665, 0.0, 0.3639, 0.0, 0.3134, 0.0, 0.3631, 0.0, 0.4094, 0.0, 0.3648, 0.0, 0.3656, 0.0, 0.3648, 0.0, 0.3134, 0.0, 0.3639, 0.0, 0.1921, 0.0, 0.1938, 0.0, 0.07245, 0.0, 0.07329, 0.0, 0.6655, 0.0, 0.6318, 0.0, 0.6647, 0.0, 0.7254, 0.0, 0.6681, 0.0, 0.6689, 0.0, 0.6664, 0.0, 0.6318, 0.0, 0.6655, 0.0, 0.7254, 0.0, 0.6672, 0.0, 0.6681, 0.0, 0.6672, 0.0, 0.6318, 0.0, 0.6664, 0.0, 0.5265, 0.0, 0.5341, 0.0, 0.535, 0.0, 0.5257, 0.0, 0.663, 0.0, 0.6318, 0.0, 0.6613, 0.0, 0.7717, 0.0, 0.7725, 0.0, 0.7734, 0.0, 0.7742, 0.0, 0.7751, 0.0, 0.7759, 0.0, 0.7776, 0.0, 0.7793, 0.0, 0.2494, 0.0, 0.2527, 0.0, 0.2544, 0.0, 0.2561, 0.0, 0.257, 0.0, 0.2578, 0.0, 0.2586, 0.0, 0.2595, 0.0, 0.2603, 0.0, 0.2612, 0.0, 0.262, 0.0, 0.2637, 0.0, 0.2671, 0.0, 0.2704, 0.0, 0.273, 0.0, 0.2797, 0.0, 0.2831, 0.0, 0.2839, 0.0, 0.2856, 0.0, 0.2873, 0.0, 0.289, 0.0, 0.2906, 0.0, 0.2923, 0.0, 0.2949, 0.0, 0.2982, 0.0, 0.2999, 0.0, 0.305, 0.0, 0.3083, 0.0, 0.31, 0.0, 0.3134, 0.0, 0.3648, 0.0, 0.4094, 0.0, 0.4111, 0.0, 0.556, 0.0, 0.6302, 0.0, 0.6318, 0.0, 0.6672, 0.0, 0.7254, 0.0, 0.727, 0.0, 0.7287, 0.0, 0.7321, 0.0, 0.7355, 0.0, 0.738, 0.0, 0.7397, 0.0, 0.7414, 0.0, 0.743, 0.0, 0.7447, 0.0, 0.7464, 0.0, 0.7473, 0.0, 0.7489, 0.0, 0.7523, 0.0, 0.7582, 0.0, 0.7607, 0.0, 0.7675, 0.0, 0.7692, 0.0, 0.77, 0.0, 0.7709, 0.0, 0.1457, 0.0, 0.1272, 0.0, 0.1432, 0.0, 0.1441, 0.0, 0.556, 0.0, 0.6293, 0.0, 0.6302, 0.0, 0.4111, 0.0, 0.5552, 0.0, 0.556, 0.0, 0.5569, 0.0, 0.6293, 0.0, 0.556, 0.0, 0.4111, 0.0, 0.5543, 0.0, 0.5552, 0.0, 0.4111, 0.0, 0.5038, 0.0, 0.5543, 0.0, 0.5038, 0.0, 0.5535, 0.0, 0.5543, 0.0, 0.5594, 0.0, 0.6293, 0.0, 0.5586, 0.0, 0.4111, 0.0, 0.5029, 0.0, 0.5038, 0.0, 0.5046, 0.0, 0.5535, 0.0, 0.5038, 0.0, 0.5046, 0.0, 0.5527, 0.0, 0.5535, 0.0, 0.5055, 0.0, 0.5527, 0.0, 0.5046, 0.0, 0.5594, 0.0, 0.6285, 0.0, 0.6293, 0.0, 0.5063, 0.0, 0.5527, 0.0, 0.5055, 0.0, 0.5072, 0.0, 0.5527, 0.0, 0.5063, 0.0, 0.508, 0.0, 0.551, 0.0, 0.5518, 0.0, 0.5088, 0.0, 0.551, 0.0, 0.508, 0.0, 0.5088, 0.0, 0.5501, 0.0, 0.551, 0.0, 0.5105, 0.0, 0.5493, 0.0, 0.5501, 0.0, 0.5114, 0.0, 0.5493, 0.0, 0.5105, 0.0, 0.5586, 0.0, 0.6293, 0.0, 0.5569, 0.0, 0.5114, 0.0, 0.5484, 0.0, 0.5493, 0.0, 0.5122, 0.0, 0.5484, 0.0, 0.5114, 0.0, 0.5122, 0.0, 0.5476, 0.0, 0.5484, 0.0, 0.5139, 0.0, 0.5459, 0.0, 0.5468, 0.0, 0.5147, 0.0, 0.5459, 0.0, 0.5139, 0.0, 0.4356, 0.0, 0.4457, 0.0, 0.449, 0.0, 0.4541, 0.0, 0.4718, 0.0, 0.4844, 0.0, 0.4886, 0.0, 0.492, 0.0, 0.4987, 0.0, 0.412, 0.0, 0.4212, 0.0, 0.4271, 0.0, 0.4297, 0.0, 0.4305, 0.0, 0.4263, 0.0, 0.1281, 0.0, 0.1289, 0.0, 0.1297, 0.0, 0.1306, 0.0, 0.1323, 0.0, 0.1348, 0.0, 0.1382, 0.0, 0.1398, 0.0, 0.3875, 0.0, 0.3985, 0.0, 0.4019, 0.0, 0.5139, 0.0, 0.5468, 0.0, 0.5476, 0.0, 0.5122, 0.0, 0.5105, 0.0, 0.5501, 0.0, 0.5088, 0.0, 0.4229, 0.0, 0.4347, 0.0, 0.4212, 0.0, 0.02527, 0.0, 0.9604, 0.0, 0.02359, 0.0, 0.5375, 0.0, 0.5392, 0.0, 0.5409, 0.0, 0.5425, 0.0, 0.5442, 0.0, 0.5459, 0.0, 0.5147, 0.0, 0.5164, 0.0, 0.5181, 0.0, 0.5198, 0.0, 0.5215, 0.0, 0.5232, 0.0, 0.524, 0.0, 0.5249, 0.0, 0.5257, 0.0, 0.535, 0.0, 0.5366, 0.0, 0.06908, 0.0, 0.2064, 0.0, 0.2081, 0.0, 0.9865, 0.0, 0.9983, 0.0, 0.0, 0.0, 0.9857, 0.0, 0.4212, 0.0, 0.4347, 0.0, 0.4356, 0.0, 0.5282, 0.0, 0.5324, 0.0, 0.5333, 0.0, 0.5274, 0.0, 0.4229, 0.0, 0.4339, 0.0, 0.4347, 0.0, 0.4238, 0.0, 0.4339, 0.0, 0.4229, 0.0, 0.4238, 0.0, 0.433, 0.0, 0.4339, 0.0, 0.4246, 0.0, 0.433, 0.0, 0.4238, 0.0, 0.4246, 0.0, 0.4322, 0.0, 0.433, 0.0, 0.4254, 0.0, 0.4322, 0.0, 0.4246, 0.0, 0.4254, 0.0, 0.4313, 0.0, 0.4322, 0.0, 0.4263, 0.0, 0.4313, 0.0, 0.4254, 0.0, 0.4263, 0.0, 0.4305, 0.0, 0.4313, 0.0, 0.428, 0.0, 0.4297, 0.0, 0.4271, 0.0, 0.428, 0.0, 0.4288, 0.0, 0.4297, 0.0, 0.6133, 0.0, 0.6167, 0.0, 0.6175, 0.0, 0.6142, 0.0, 0.6167, 0.0, 0.6133, 0.0, 0.615, 0.0, 0.6167, 0.0, 0.6142, 0.0, 0.6158, 0.0, 0.6167, 0.0, 0.615, 0.0, 0.6133, 0.0, 0.6175, 0.0, 0.6116, 0.0, 0.4726, 0.0, 0.4844, 0.0, 0.4718, 0.0, 0.9983, 0.0, 0.9874, 0.0, 0.9966, 0.0, 0.4735, 0.0, 0.4819, 0.0, 0.4726, 0.0, 0.4751, 0.0, 0.4819, 0.0, 0.4735, 0.0, 0.5265, 0.0, 0.5333, 0.0, 0.5341, 0.0, 0.5274, 0.0, 0.5333, 0.0, 0.5265, 0.0, 0.5282, 0.0, 0.5316, 0.0, 0.5324, 0.0, 0.5291, 0.0, 0.5316, 0.0, 0.5282, 0.0, 0.5291, 0.0, 0.5307, 0.0, 0.5316, 0.0, 0.5299, 0.0, 0.5307, 0.0, 0.5291, 0.0])
me_curve_001.materials.append(mat_001)
me_curve_001.auto_texspace = False
me_curve_001.update()

# ---- objects
ob_curve_001 = bpy.data.objects.new('Curve.001', me_curve_001)

# ---- transforms, parenting, visibility, modifiers, constraints
ob_curve_001.location = (0.0, 0.0, 0.0)
ob_curve_001.rotation_euler = (1.571, 0.0, 0.0)
_m = ob_curve_001.modifiers.new('Объёмность', 'SOLIDIFY')
_m.thickness = 0.005

# ---- collection membership
col_kaz_ornament_reference1_svg.objects.link(ob_curve_001)

# ---- scene / render settings (as saved in the file)
scene.frame_start = 1; scene.frame_end = 250; scene.frame_set(1)
scene.render.engine = 'BLENDER_EEVEE_NEXT'
scene.render.bake_bias = 0.0
scene.render.bake_samples = 0
scene.cycles.sampling_pattern = 'TABULATED_SOBOL'
scene.eevee.use_volume_custom_range = False
bpy.context.view_layer.update()

# ---- added for rendering (the .blend has no active camera and no usable light): camera, sun
cam_auto = bpy.data.cameras.new('AutoCamera')
cam_auto.lens = 50.0
cam_auto.sensor_width = 36.0
cam_auto.clip_end = 1000.0
ob_auto_camera = bpy.data.objects.new('AutoCamera', cam_auto)
scene.collection.objects.link(ob_auto_camera)
ob_auto_camera.location = (0.185045, -0.219554, 0.147903)
ob_auto_camera.rotation_euler = (1.09748, -7.21219e-08, 0.694738)
scene.camera = ob_auto_camera
light_auto_sun = bpy.data.lights.new('AutoSun', 'SUN')
light_auto_sun.energy = 3.0
light_auto_sun.angle = 0.0523599
ob_auto_sun = bpy.data.objects.new('AutoSun', light_auto_sun)
scene.collection.objects.link(ob_auto_sun)
ob_auto_sun.rotation_euler = (0.872665, 0.174533, 0.523599)
bpy.context.view_layer.update()
